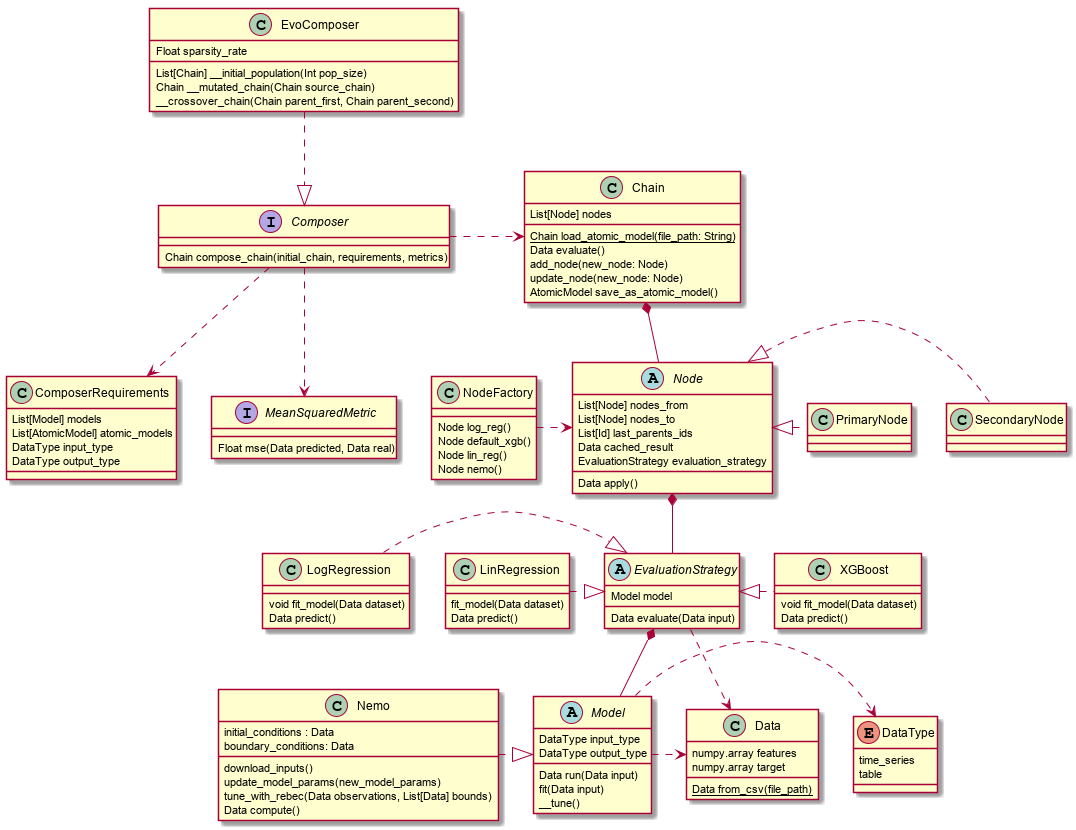

The diagram above was rendered by PlantUML. Its source (embedded in the PNG):
@startuml

class Chain {
    List[Node] nodes
    {static} Chain load_atomic_model(file_path: String)
    Data evaluate()
    add_node(new_node: Node)
    update_node(new_node: Node)
    AtomicModel save_as_atomic_model()
}

interface Composer {

    Chain compose_chain(initial_chain, requirements, metrics)

}

class ComposerRequirements {
    List[Model] models
    List[AtomicModel] atomic_models
    DataType input_type
    DataType output_type
}

interface MeanSquaredMetric {
    Float mse(Data predicted, Data real)
}

class EvoComposer {
    Float sparsity_rate
    List[Chain] __initial_population(Int pop_size)
    Chain __mutated_chain(Chain source_chain)
    __crossover_chain(Chain parent_first, Chain parent_second)
}

abstract class Node {
    List[Node] nodes_from
    List[Node] nodes_to
    List[Id] last_parents_ids
    Data cached_result
    EvaluationStrategy evaluation_strategy

    Data apply()
}

abstract class Model {
    DataType input_type
    DataType output_type
    Data run(Data input)
    fit(Data input)
    __tune()
}

enum DataType {
    time_series
    table
}

class Data {
    {static} Data from_csv(file_path)
    numpy.array features
    numpy.array target
}

class Nemo {
    initial_conditions : Data
    boundary_conditions: Data
    download_inputs()
    update_model_params(new_model_params)
    tune_with_rebec(Data observations, List[Data] bounds)
    Data compute()
}

class PrimaryNode {

}

class SecondaryNode {

}

class XGBoost {
    void fit_model(Data dataset)
    Data predict()
}

class LogRegression {
    void fit_model(Data dataset)
    Data predict()
}


class LinRegression {
    fit_model(Data dataset)
    Data predict()
}

class NodeFactory {
    Node log_reg()
    Node default_xgb()
    Node lin_reg()
    Node nemo()
}

abstract class EvaluationStrategy {
    Model model
    Data evaluate(Data input)
}

Chain *-down- Node
NodeFactory .-right-.> Node
SecondaryNode .left.|> Node
PrimaryNode .left.|> Node

Composer .down.> ComposerRequirements
Composer .right.> Chain
Composer .down.> MeanSquaredMetric
EvoComposer ..|> Composer

Node *-- EvaluationStrategy
XGBoost ..-left-|> EvaluationStrategy
LogRegression ..-right-|> EvaluationStrategy
LinRegression ..-right-|> EvaluationStrategy

EvaluationStrategy *-down- Model
EvaluationStrategy ..> Data
Model .right> DataType
Model .right.> Data
Nemo ..-right-|> Model



@enduml